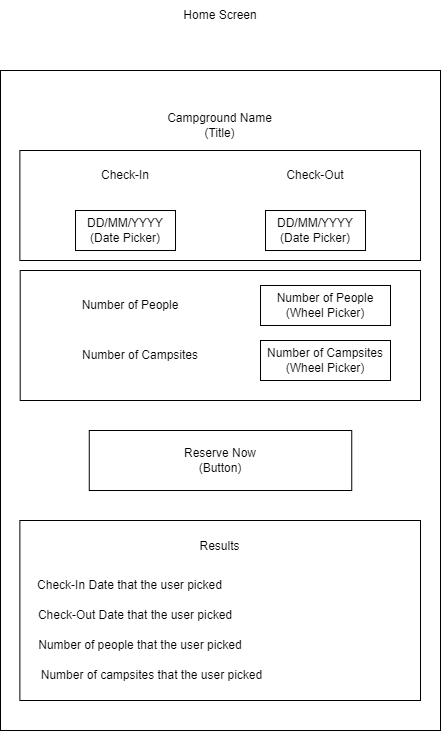

The diagram above was exported from draw.io. Its source (the exported page's mxGraphModel, read from the mxfile embedded in the PNG):
<mxGraphModel dx="1434" dy="772" grid="1" gridSize="10" guides="1" tooltips="1" connect="1" arrows="1" fold="1" page="1" pageScale="1" pageWidth="850" pageHeight="1100" math="0" shadow="0">
  <root>
    <mxCell id="0" />
    <mxCell id="1" parent="0" />
    <mxCell id="MJIeNMi74C31tVC5E8oU-1" value="" style="rounded=0;whiteSpace=wrap;html=1;" parent="1" vertex="1">
      <mxGeometry x="220" y="110" width="440" height="660" as="geometry" />
    </mxCell>
    <mxCell id="MJIeNMi74C31tVC5E8oU-2" value="Home Screen" style="text;html=1;strokeColor=none;fillColor=none;align=center;verticalAlign=middle;whiteSpace=wrap;rounded=0;" parent="1" vertex="1">
      <mxGeometry x="395" y="40" width="90" height="30" as="geometry" />
    </mxCell>
    <mxCell id="K-T5cwPQajETH6RgXCSm-5" value="Campground Name&lt;br&gt;(Title)" style="text;html=1;strokeColor=none;fillColor=none;align=center;verticalAlign=middle;whiteSpace=wrap;rounded=0;" parent="1" vertex="1">
      <mxGeometry x="359.37" y="150" width="161.25" height="30" as="geometry" />
    </mxCell>
    <mxCell id="u2-77zYXLxY6K9S2sKDI-3" value="Reserve Now&lt;br&gt;(Button)" style="rounded=0;whiteSpace=wrap;html=1;" parent="1" vertex="1">
      <mxGeometry x="308.76" y="470" width="262.49" height="60" as="geometry" />
    </mxCell>
    <mxCell id="v1HsnwiQgfqVC0FjipON-5" value="" style="rounded=0;whiteSpace=wrap;html=1;" parent="1" vertex="1">
      <mxGeometry x="239.37" y="190" width="400.63" height="110" as="geometry" />
    </mxCell>
    <mxCell id="v1HsnwiQgfqVC0FjipON-13" value="" style="rounded=0;whiteSpace=wrap;html=1;" parent="1" vertex="1">
      <mxGeometry x="239.69" y="310" width="400.31" height="130" as="geometry" />
    </mxCell>
    <mxCell id="v1HsnwiQgfqVC0FjipON-15" value="Number of People" style="text;html=1;align=center;verticalAlign=middle;whiteSpace=wrap;rounded=0;" parent="1" vertex="1">
      <mxGeometry x="260" y="330" width="180" height="30" as="geometry" />
    </mxCell>
    <mxCell id="v1HsnwiQgfqVC0FjipON-17" value="Check-In" style="text;html=1;align=center;verticalAlign=middle;whiteSpace=wrap;rounded=0;" parent="1" vertex="1">
      <mxGeometry x="295.01" y="200" width="100" height="30" as="geometry" />
    </mxCell>
    <mxCell id="v1HsnwiQgfqVC0FjipON-19" value="Check-Out" style="text;html=1;align=center;verticalAlign=middle;whiteSpace=wrap;rounded=0;" parent="1" vertex="1">
      <mxGeometry x="485.01" y="200" width="100" height="30" as="geometry" />
    </mxCell>
    <mxCell id="w_nIpmVYpXLWSQgDtCO_-1" value="Number of Campsites" style="text;html=1;align=center;verticalAlign=middle;whiteSpace=wrap;rounded=0;" vertex="1" parent="1">
      <mxGeometry x="280" y="380" width="160" height="30" as="geometry" />
    </mxCell>
    <mxCell id="w_nIpmVYpXLWSQgDtCO_-4" value="DD/MM/YYYY&lt;br&gt;(Date Picker)" style="rounded=0;whiteSpace=wrap;html=1;" vertex="1" parent="1">
      <mxGeometry x="295.01" y="250" width="100" height="40" as="geometry" />
    </mxCell>
    <mxCell id="w_nIpmVYpXLWSQgDtCO_-5" value="DD/MM/YYYY&lt;br&gt;(Date Picker)" style="rounded=0;whiteSpace=wrap;html=1;" vertex="1" parent="1">
      <mxGeometry x="485.01" y="250" width="100" height="40" as="geometry" />
    </mxCell>
    <mxCell id="w_nIpmVYpXLWSQgDtCO_-6" value="Number of People&lt;br&gt;(Wheel Picker)" style="rounded=0;whiteSpace=wrap;html=1;" vertex="1" parent="1">
      <mxGeometry x="480" y="325" width="130" height="40" as="geometry" />
    </mxCell>
    <mxCell id="w_nIpmVYpXLWSQgDtCO_-7" value="Number of Campsites&lt;br&gt;(Wheel Picker)" style="rounded=0;whiteSpace=wrap;html=1;" vertex="1" parent="1">
      <mxGeometry x="480" y="380" width="130" height="40" as="geometry" />
    </mxCell>
    <mxCell id="w_nIpmVYpXLWSQgDtCO_-8" value="Results&lt;br&gt;&lt;br&gt;&lt;br&gt;&lt;br&gt;&lt;br&gt;&lt;br&gt;&lt;br&gt;&lt;br&gt;&lt;br&gt;&lt;div&gt;&lt;br/&gt;&lt;/div&gt;" style="rounded=0;whiteSpace=wrap;html=1;" vertex="1" parent="1">
      <mxGeometry x="239.37" y="560" width="400.63" height="180" as="geometry" />
    </mxCell>
    <mxCell id="w_nIpmVYpXLWSQgDtCO_-9" value="Check-In Date that the user picked" style="text;html=1;align=center;verticalAlign=middle;whiteSpace=wrap;rounded=0;" vertex="1" parent="1">
      <mxGeometry x="242.5" y="610" width="214.99" height="30" as="geometry" />
    </mxCell>
    <mxCell id="w_nIpmVYpXLWSQgDtCO_-10" value="Check-Out Date that the user picked" style="text;html=1;align=center;verticalAlign=middle;whiteSpace=wrap;rounded=0;" vertex="1" parent="1">
      <mxGeometry x="245.01" y="640" width="220" height="30" as="geometry" />
    </mxCell>
    <mxCell id="w_nIpmVYpXLWSQgDtCO_-11" value="Number of people that the user picked" style="text;html=1;align=center;verticalAlign=middle;whiteSpace=wrap;rounded=0;" vertex="1" parent="1">
      <mxGeometry x="245" y="670" width="230" height="30" as="geometry" />
    </mxCell>
    <mxCell id="w_nIpmVYpXLWSQgDtCO_-12" value="Number of campsites that the user picked" style="text;html=1;align=center;verticalAlign=middle;whiteSpace=wrap;rounded=0;" vertex="1" parent="1">
      <mxGeometry x="252.51" y="700" width="237.49" height="30" as="geometry" />
    </mxCell>
  </root>
</mxGraphModel>